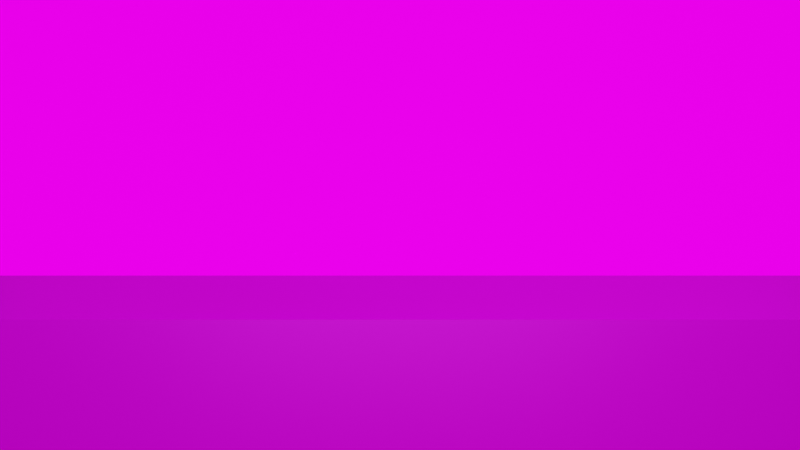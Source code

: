 # Source: KeyFury_3D_CelestialVoid.blend  (saved by Blender 5.2.44; exported with 4.5.12 LTS)
import bpy
from mathutils import Matrix  # noqa: F401  (used for matrix-valued properties, if any)

bpy.ops.wm.read_factory_settings(use_empty=True)
scene = bpy.context.scene
scene.name = 'Scene'

# ---- collections
col_collection = bpy.data.collections.new('Collection'); scene.collection.children.link(col_collection)

# ---- images (referenced by path relative to the original .blend; pixels are not part of the script)
import os
ASSET_DIR = os.environ.get("B2B_ASSET_DIR", "")  # directory of the original .blend (textures are referenced by path, not embedded)
HERE = os.path.dirname(os.path.abspath(__file__))  # packed textures are extracted next to this script under _unpacked/

def load_image(name, relpath, width, height, colorspace="sRGB"):
    """Load a texture the original file referenced (path relative to the .blend, or extracted next to this script)."""
    p = next((c for c in (os.path.join(HERE, relpath), os.path.join(ASSET_DIR, relpath)) if relpath and os.path.exists(c)), "")
    if p:
        img = bpy.data.images.load(p, check_existing=True)
        img.name = name
    else:  # same state as the original file: an image datablock whose file is absent (Cycles renders it pink)
        img = bpy.data.images.new(name, width, height)
        img.source = "FILE"
        img.filepath = "//" + (relpath or name)
    img.colorspace_settings.name = colorspace
    return img
img_celestial_void_jpg = load_image('celestial_void.jpg', 'celestial_void.jpg', 1024, 1024, 'sRGB')

# ---- materials (node trees are filled in below, after node groups)
mat_mat_celestial_marble = bpy.data.materials.new('Mat_Celestial_Marble')
mat_mat_celestial_nebula = bpy.data.materials.new('Mat_Celestial_Nebula')

# ---- material node trees
mat_mat_celestial_marble.use_nodes = True; mat_mat_celestial_marble.node_tree.nodes.clear()
_N = mat_mat_celestial_marble.node_tree.nodes; _L = mat_mat_celestial_marble.node_tree.links
n0 = _N.new('ShaderNodeOutputMaterial'); n0.name = 'Material Output'; n0.location = (0, 0)
n1 = _N.new('ShaderNodeBsdfPrincipled'); n1.name = 'Principled BSDF'; n1.location = (0, 0)
n1.inputs[1].default_value = 0.2
n1.inputs[2].default_value = 0.4
n1.inputs[10].default_value = 0.005
n1.inputs[13].default_value = 0.75
n2 = _N.new('ShaderNodeTexImage'); n2.name = 'Image Texture'; n2.location = (0, 0)
n2.image = img_celestial_void_jpg
n3 = _N.new('ShaderNodeTexCoord'); n3.name = 'Texture Coordinate'; n3.location = (0, 0)
n4 = _N.new('ShaderNodeEmission'); n4.name = 'Emission'; n4.location = (0, 0)
n5 = _N.new('ShaderNodeMixShader'); n5.name = 'Mix Shader'; n5.location = (0, 0)
n5.inputs[0].default_value = 0.38
_L.new(n3.outputs[2], n2.inputs[0])
_L.new(n2.outputs[0], n1.inputs[0])
_L.new(n2.outputs[0], n4.inputs[0])
_L.new(n1.outputs[0], n5.inputs[1])
_L.new(n4.outputs[0], n5.inputs[2])
_L.new(n5.outputs[0], n0.inputs[0])
n0.is_active_output = True
mat_mat_celestial_nebula.use_nodes = True; mat_mat_celestial_nebula.node_tree.nodes.clear()
_N = mat_mat_celestial_nebula.node_tree.nodes; _L = mat_mat_celestial_nebula.node_tree.links
n0 = _N.new('ShaderNodeOutputMaterial'); n0.name = 'Material Output'; n0.location = (0, 0)
n1 = _N.new('ShaderNodeBsdfPrincipled'); n1.name = 'Principled BSDF'; n1.location = (0, 0)
n1.inputs[1].default_value = 0.05
n1.inputs[2].default_value = 0.8
n1.inputs[10].default_value = 0.005
n1.inputs[13].default_value = 0.75
n2 = _N.new('ShaderNodeTexImage'); n2.name = 'Image Texture'; n2.location = (0, 0)
n2.image = img_celestial_void_jpg
n3 = _N.new('ShaderNodeTexCoord'); n3.name = 'Texture Coordinate'; n3.location = (0, 0)
n4 = _N.new('ShaderNodeEmission'); n4.name = 'Emission'; n4.location = (0, 0)
n5 = _N.new('ShaderNodeMixShader'); n5.name = 'Mix Shader'; n5.location = (0, 0)
n5.inputs[0].default_value = 0.8
_L.new(n3.outputs[2], n2.inputs[0])
_L.new(n2.outputs[0], n1.inputs[0])
_L.new(n2.outputs[0], n4.inputs[0])
_L.new(n1.outputs[0], n5.inputs[1])
_L.new(n4.outputs[0], n5.inputs[2])
_L.new(n5.outputs[0], n0.inputs[0])
n0.is_active_output = True

# ---- world
world_world = bpy.data.worlds.new('World'); scene.world = world_world
world_world.use_nodes = True; world_world.node_tree.nodes.clear()
_N = world_world.node_tree.nodes; _L = world_world.node_tree.links
n0 = _N.new('ShaderNodeOutputWorld'); n0.name = 'World Output'; n0.location = (200, 100)
n1 = _N.new('ShaderNodeBackground'); n1.name = 'Background'; n1.location = (-200, 100)
n1.inputs[0].default_value = (0.08, 0.04, 0.16, 1.0)
n1.inputs[1].default_value = 0.5
_L.new(n1.outputs[0], n0.inputs[0])
n0.is_active_output = True
world_world.color = (0.05088, 0.05088, 0.05088)
world_world.sun_shadow_jitter_overblur = 0.0

# ---- cameras
cam_celestial_combat_cam = bpy.data.cameras.new('Celestial_Combat_Cam')
cam_celestial_combat_cam.clip_end = 500.0
cam_celestial_combat_cam.lens = 40.0

# ---- lights
light_moon_rim = bpy.data.lights.new('Moon_Rim', 'AREA')
light_moon_rim.color = (0.85, 0.95, 1.0)
light_moon_rim.energy = 600.0
light_moon_rim.size = 18.0
light_nebula_ambient = bpy.data.lights.new('Nebula_Ambient', 'AREA')
light_nebula_ambient.color = (0.68, 0.45, 0.95)
light_nebula_ambient.energy = 500.0
light_nebula_ambient.size = 22.0
light_arcane_uplight = bpy.data.lights.new('Arcane_Uplight', 'POINT')
light_arcane_uplight.color = (0.8, 0.5, 1.0)
light_arcane_uplight.energy = 280.0
light_duel_fill = bpy.data.lights.new('Duel_Fill', 'AREA')
light_duel_fill.color = (0.95, 0.95, 1.0)
light_duel_fill.energy = 220.0
light_duel_fill.size = 14.0

# ---- meshes
me_celestial_front_wall_mesh = bpy.data.meshes.new('Celestial_Front_Wall_Mesh')
me_celestial_front_wall_mesh.from_pydata([(-10.35, 0.0, -3.8), (10.35, 0.0, -3.8), (10.35, 0.0, 0.0), (-10.35, 0.0, 0.0)], [], [(0, 1, 2, 3)])
_uv = me_celestial_front_wall_mesh.uv_layers.new(name='UVMap')
_uv.uv.foreach_set('vector', [0.0, 0.0, 1.0, 0.0, 1.0, 0.29, 0.0, 0.29])
me_celestial_front_wall_mesh.materials.append(mat_mat_celestial_marble)
me_celestial_front_wall_mesh.update()
me_celestial_floor_mesh = bpy.data.meshes.new('Celestial_Floor_Mesh')
me_celestial_floor_mesh.from_pydata([(-10.35, 0.0, 0.0), (10.35, 0.0, 0.0), (10.87, 3.2, 0.81), (-10.87, 3.2, 0.81)], [], [(0, 1, 2, 3)])
_uv = me_celestial_floor_mesh.uv_layers.new(name='UVMap')
_uv.uv.foreach_set('vector', [0.0, 0.29, 1.0, 0.29, 1.0, 0.37, 0.0, 0.37])
me_celestial_floor_mesh.materials.append(mat_mat_celestial_marble)
me_celestial_floor_mesh.update()
me_celestial_vista_mesh = bpy.data.meshes.new('Celestial_Vista_Mesh')
me_celestial_vista_mesh.from_pydata([(-23.33, 28.0, -4.172), (23.33, 28.0, -4.172), (23.33, 28.0, 15.77), (-23.33, 28.0, 15.77)], [], [(0, 1, 2, 3)])
_uv = me_celestial_vista_mesh.uv_layers.new(name='UVMap')
_uv.uv.foreach_set('vector', [0.0, 0.365, 1.0, 0.365, 1.0, 1.0, 0.0, 1.0])
me_celestial_vista_mesh.materials.append(mat_mat_celestial_nebula)
me_celestial_vista_mesh.update()

# ---- objects
ob_celestial_combat_camera = bpy.data.objects.new('Celestial_Combat_Camera', cam_celestial_combat_cam)
ob_celestial_front_wall = bpy.data.objects.new('Celestial_Front_Wall', me_celestial_front_wall_mesh)
ob_celestial_combat_dais = bpy.data.objects.new('Celestial_Combat_Dais', me_celestial_floor_mesh)
ob_celestial_nebula_backdrop = bpy.data.objects.new('Celestial_Nebula_Backdrop', me_celestial_vista_mesh)
ob_moon_rim = bpy.data.objects.new('Moon_Rim', light_moon_rim)
ob_nebula_ambient = bpy.data.objects.new('Nebula_Ambient', light_nebula_ambient)
ob_arcane_uplight = bpy.data.objects.new('Arcane_Uplight', light_arcane_uplight)
ob_duel_fill = bpy.data.objects.new('Duel_Fill', light_duel_fill)

# ---- transforms, parenting, visibility, modifiers, constraints
ob_celestial_combat_camera.location = (0.0, -20.0, 2.126)
ob_celestial_combat_camera.rotation_euler = (1.571, 0.0, 0.0)
ob_celestial_front_wall.location = (0.0, 0.0, 0.0)
ob_celestial_combat_dais.location = (0.0, 0.0, 0.0)
ob_celestial_nebula_backdrop.location = (0.0, 0.0, 0.0)
ob_moon_rim.location = (7.0, -5.0, 12.0)
ob_moon_rim.rotation_euler = (0.7854, 0.3491, -0.4363)
ob_nebula_ambient.location = (-5.0, -8.0, 9.0)
ob_nebula_ambient.rotation_euler = (0.6981, -0.2618, 0.1745)
ob_arcane_uplight.location = (0.0, 1.2, 0.3)
ob_duel_fill.location = (0.0, -12.0, 3.8)
ob_duel_fill.rotation_euler = (1.309, 0.0, 0.0)

# ---- collection membership
col_collection.objects.link(ob_celestial_combat_camera)
col_collection.objects.link(ob_celestial_front_wall)
col_collection.objects.link(ob_celestial_combat_dais)
col_collection.objects.link(ob_celestial_nebula_backdrop)
col_collection.objects.link(ob_moon_rim)
col_collection.objects.link(ob_nebula_ambient)
col_collection.objects.link(ob_arcane_uplight)
col_collection.objects.link(ob_duel_fill)

# ---- scene / render settings (as saved in the file)
scene.camera = ob_celestial_combat_camera
scene.frame_start = 1; scene.frame_end = 250; scene.frame_set(1)
scene.render.engine = 'BLENDER_EEVEE_NEXT'
scene.render.bake_bias = 0.0
scene.render.bake_samples = 0
scene.render.compositor_device = 'GPU'
scene.eevee.use_volume_custom_range = False
scene.eevee.fast_gi_thickness_near = 0.1
scene.eevee.fast_gi_thickness_far = 0.0
scene.eevee.ray_tracing_options.screen_trace_thickness = 0.1
scene.view_settings.view_transform = 'Standard'
bpy.context.view_layer.update()
